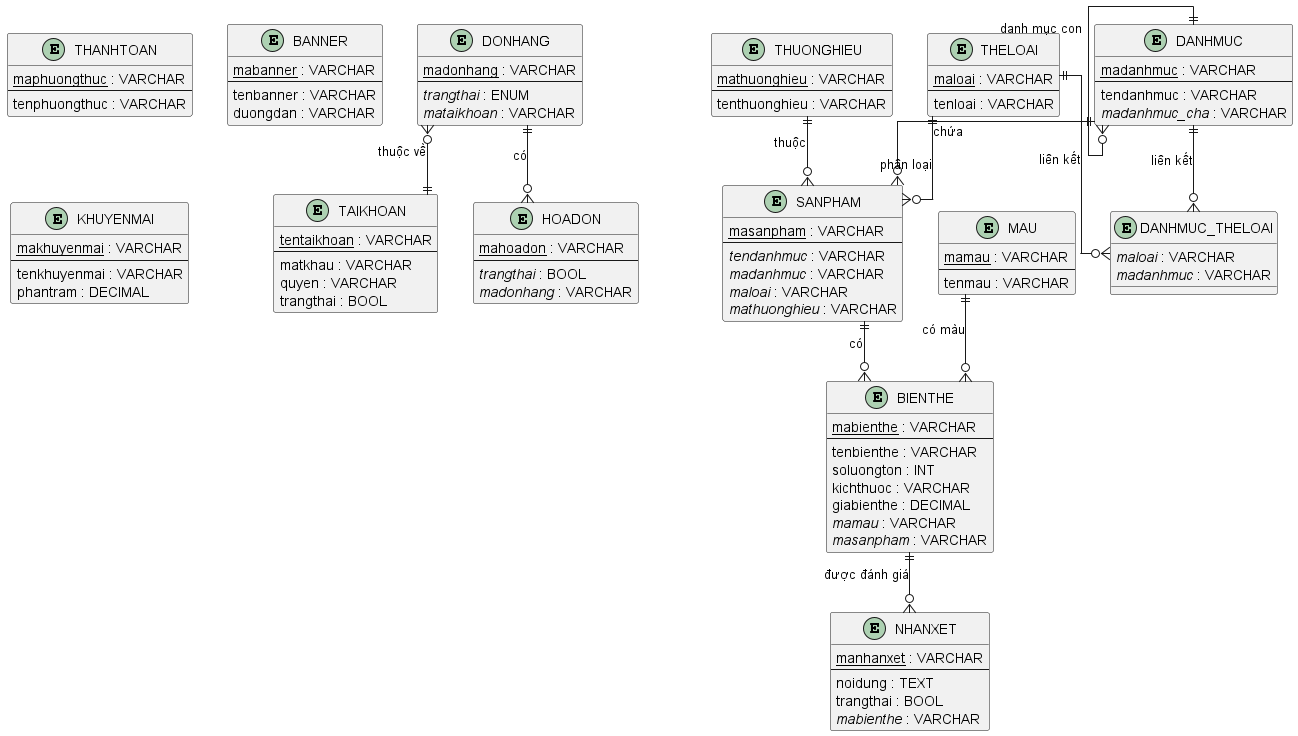

The diagram above was rendered by PlantUML. Its source (embedded in the PNG):
@startuml
!define primary_key(x) <u>x</u>
!define foreign_key(x) <i>x</i>

skinparam linetype ortho
skinparam roundcorner 5

entity "THANHTOAN" as THANHTO {
  primary_key(maphuongthuc) : VARCHAR
  --
  tenphuongthuc : VARCHAR
}

entity "BANNER" as BANNER {
  primary_key(mabanner) : VARCHAR
  --
  tenbanner : VARCHAR
  duongdan : VARCHAR
}

entity "KHUYENMAI" as KHUYENMAI {
  primary_key(makhuyenmai) : VARCHAR
  --
  tenkhuyenmai : VARCHAR
  phantram : DECIMAL
}

entity "TAIKHOAN" as TAIKHOAN {
  primary_key(tentaikhoan) : VARCHAR
  --
  matkhau : VARCHAR
  quyen : VARCHAR
  trangthai : BOOL
}

entity "MAU" as MAU {
  primary_key(mamau) : VARCHAR
  --
  tenmau : VARCHAR
}

entity "THUONGHIEU" as THUONGHIEU {
  primary_key(mathuonghieu) : VARCHAR
  --
  tenthuonghieu : VARCHAR
}

entity "DONHANG" as DONHANG {
  primary_key(madonhang) : VARCHAR
  --
  foreign_key(trangthai) : ENUM
  foreign_key(mataikhoan) : VARCHAR
}

entity "DANHMUC" as DANHMUC {
  primary_key(madanhmuc) : VARCHAR
  --
  tendanhmuc : VARCHAR
  foreign_key(madanhmuc_cha) : VARCHAR
}

entity "THELOAI" as THELOAI {
  primary_key(maloai) : VARCHAR
  --
  tenloai : VARCHAR
}

entity "DANHMUC_THELOAI" as DANHMUC_THELOAI {
  foreign_key(maloai) : VARCHAR
  foreign_key(madanhmuc) : VARCHAR
}

entity "SANPHAM" as SANPHAM {
  primary_key(masanpham) : VARCHAR
  --
  foreign_key(tendanhmuc) : VARCHAR
  foreign_key(madanhmuc) : VARCHAR
  foreign_key(maloai) : VARCHAR
  foreign_key(mathuonghieu) : VARCHAR
}

entity "NHANXET" as NHANXET {
  primary_key(manhanxet) : VARCHAR
  --
  noidung : TEXT
  trangthai : BOOL
  foreign_key(mabienthe) : VARCHAR
}

entity "BIENTHE" as BIENTHE {
  primary_key(mabienthe) : VARCHAR
  --
  tenbienthe : VARCHAR
  soluongton : INT
  kichthuoc : VARCHAR
  giabienthe : DECIMAL
  foreign_key(mamau) : VARCHAR
  foreign_key(masanpham) : VARCHAR
}

entity "HOADON" as HOADON {
  primary_key(mahoadon) : VARCHAR
  --
  foreign_key(trangthai) : BOOL
  foreign_key(madonhang) : VARCHAR
}

' Relationships
DONHANG ||--o{ HOADON : "có"
DONHANG }o--|| TAIKHOAN : "thuộc về"

DANHMUC ||--o{ SANPHAM : "chứa"
THELOAI ||--o{ SANPHAM : "phân loại"
THUONGHIEU ||--o{ SANPHAM : "thuộc"

DANHMUC ||--o{ DANHMUC_THELOAI : "liên kết"
THELOAI ||--o{ DANHMUC_THELOAI : "liên kết"

DANHMUC ||--o{ DANHMUC : "danh mục con"

SANPHAM ||--o{ BIENTHE : "có"
MAU ||--o{ BIENTHE : "có màu"

BIENTHE ||--o{ NHANXET : "được đánh giá"

@enduml